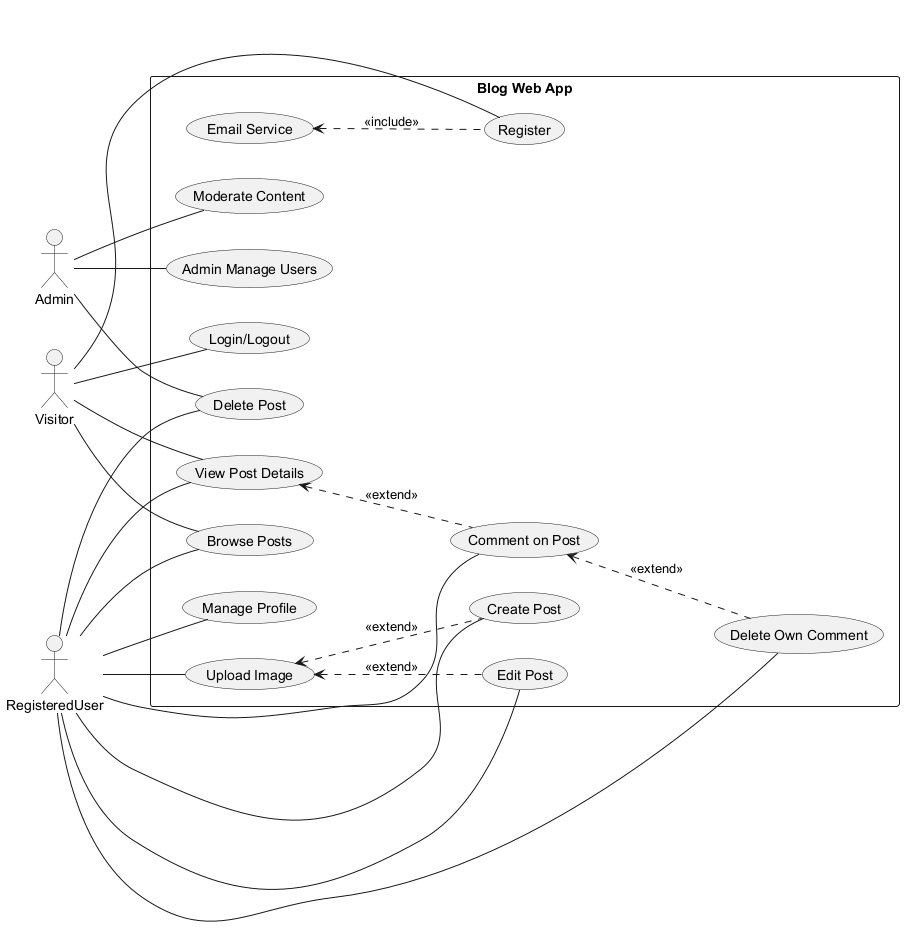

The diagram above was rendered by PlantUML. Its source (embedded in the PNG):
@startuml
left to right direction
actor Visitor
actor RegisteredUser as User
actor Admin
rectangle "Blog Web App" {
  Visitor -- (Browse Posts)
  Visitor -- (View Post Details)
  Visitor -- (Register)
  Visitor -- (Login/Logout)

  User -- (Browse Posts)
  User -- (View Post Details)
  User -- (Create Post)
  User -- (Edit Post)
  User -- (Delete Post)
  User -- (Comment on Post)
  User -- (Delete Own Comment)
  User -- (Upload Image)
  User -- (Manage Profile)

  Admin -- (Moderate Content)
  Admin -- (Admin Manage Users)
  Admin -- (Delete Post)

  (Comment on Post) .u.> (View Post Details) : <<extend>>
  (Delete Own Comment) .u.> (Comment on Post) : <<extend>>

  (Create Post) .u.> (Upload Image) : <<extend>>
  (Edit Post) .u.> (Upload Image) : <<extend>>
  (Register) .u.> (Email Service) : <<include>>
}
@enduml